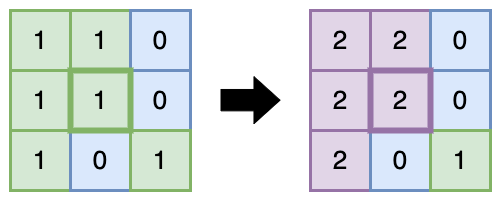

The diagram above was exported from draw.io. Its source (the exported page's mxGraphModel, read from the mxfile embedded in the PNG):
<mxGraphModel dx="1374" dy="428" grid="1" gridSize="10" guides="1" tooltips="1" connect="1" arrows="1" fold="1" page="0" pageScale="1" pageWidth="827" pageHeight="1169" background="#ffffff" math="0" shadow="0">
  <root>
    <mxCell id="0" />
    <mxCell id="1" parent="0" />
    <mxCell id="-G_GJQXWpYFRx6MmTPbx-63" value="" style="rounded=0;whiteSpace=wrap;html=1;fillColor=default;strokeColor=none;" vertex="1" parent="1">
      <mxGeometry x="330" y="570" width="500" height="200" as="geometry" />
    </mxCell>
    <mxCell id="-G_GJQXWpYFRx6MmTPbx-1" value="&lt;font style=&quot;font-size: 26px;&quot;&gt;1&lt;/font&gt;" style="rounded=0;whiteSpace=wrap;html=1;strokeWidth=3;fillColor=#d5e8d4;strokeColor=#82b366;" vertex="1" parent="1">
      <mxGeometry x="340" y="580" width="60" height="60" as="geometry" />
    </mxCell>
    <mxCell id="-G_GJQXWpYFRx6MmTPbx-3" value="&lt;font style=&quot;font-size: 26px;&quot;&gt;1&lt;/font&gt;" style="rounded=0;whiteSpace=wrap;html=1;strokeWidth=3;fillColor=#d5e8d4;strokeColor=#82b366;" vertex="1" parent="1">
      <mxGeometry x="400" y="580" width="60" height="60" as="geometry" />
    </mxCell>
    <mxCell id="-G_GJQXWpYFRx6MmTPbx-5" value="&lt;font style=&quot;font-size: 26px;&quot;&gt;1&lt;/font&gt;" style="rounded=0;whiteSpace=wrap;html=1;strokeWidth=3;fillColor=#d5e8d4;strokeColor=#82b366;" vertex="1" parent="1">
      <mxGeometry x="340" y="640" width="60" height="60" as="geometry" />
    </mxCell>
    <mxCell id="-G_GJQXWpYFRx6MmTPbx-15" value="&lt;font style=&quot;font-size: 26px;&quot;&gt;0&lt;/font&gt;" style="rounded=0;whiteSpace=wrap;html=1;strokeWidth=3;fillColor=#dae8fc;strokeColor=#6c8ebf;" vertex="1" parent="1">
      <mxGeometry x="460" y="580" width="60" height="60" as="geometry" />
    </mxCell>
    <mxCell id="-G_GJQXWpYFRx6MmTPbx-17" value="&lt;font style=&quot;font-size: 26px;&quot;&gt;0&lt;/font&gt;" style="rounded=0;whiteSpace=wrap;html=1;strokeWidth=3;fillColor=#dae8fc;strokeColor=#6c8ebf;" vertex="1" parent="1">
      <mxGeometry x="460" y="640" width="60" height="60" as="geometry" />
    </mxCell>
    <mxCell id="-G_GJQXWpYFRx6MmTPbx-21" value="&lt;font style=&quot;font-size: 26px;&quot;&gt;1&lt;/font&gt;" style="rounded=0;whiteSpace=wrap;html=1;strokeWidth=3;fillColor=#d5e8d4;strokeColor=#82b366;" vertex="1" parent="1">
      <mxGeometry x="340" y="700" width="60" height="60" as="geometry" />
    </mxCell>
    <mxCell id="-G_GJQXWpYFRx6MmTPbx-23" value="&lt;font style=&quot;font-size: 26px;&quot;&gt;0&lt;/font&gt;" style="rounded=0;whiteSpace=wrap;html=1;strokeWidth=3;fillColor=#dae8fc;strokeColor=#6c8ebf;" vertex="1" parent="1">
      <mxGeometry x="400" y="700" width="60" height="60" as="geometry" />
    </mxCell>
    <mxCell id="-G_GJQXWpYFRx6MmTPbx-25" value="&lt;font style=&quot;font-size: 26px;&quot;&gt;1&lt;/font&gt;" style="rounded=0;whiteSpace=wrap;html=1;strokeWidth=3;fillColor=#d5e8d4;strokeColor=#82b366;" vertex="1" parent="1">
      <mxGeometry x="460" y="700" width="60" height="60" as="geometry" />
    </mxCell>
    <mxCell id="-G_GJQXWpYFRx6MmTPbx-6" value="&lt;font style=&quot;font-size: 26px;&quot;&gt;1&lt;/font&gt;" style="rounded=0;whiteSpace=wrap;html=1;strokeWidth=6;fillColor=#d5e8d4;strokeColor=#82b366;" vertex="1" parent="1">
      <mxGeometry x="400" y="640" width="60" height="60" as="geometry" />
    </mxCell>
    <mxCell id="-G_GJQXWpYFRx6MmTPbx-53" value="&lt;font style=&quot;font-size: 26px;&quot;&gt;2&lt;/font&gt;" style="rounded=0;whiteSpace=wrap;html=1;strokeWidth=3;fillColor=#e1d5e7;strokeColor=#9673a6;" vertex="1" parent="1">
      <mxGeometry x="640" y="580" width="60" height="60" as="geometry" />
    </mxCell>
    <mxCell id="-G_GJQXWpYFRx6MmTPbx-54" value="&lt;font style=&quot;font-size: 26px;&quot;&gt;2&lt;/font&gt;" style="rounded=0;whiteSpace=wrap;html=1;strokeWidth=3;fillColor=#e1d5e7;strokeColor=#9673a6;" vertex="1" parent="1">
      <mxGeometry x="700" y="580" width="60" height="60" as="geometry" />
    </mxCell>
    <mxCell id="-G_GJQXWpYFRx6MmTPbx-55" value="&lt;font style=&quot;font-size: 26px;&quot;&gt;2&lt;/font&gt;" style="rounded=0;whiteSpace=wrap;html=1;strokeWidth=3;fillColor=#e1d5e7;strokeColor=#9673a6;" vertex="1" parent="1">
      <mxGeometry x="640" y="640" width="60" height="60" as="geometry" />
    </mxCell>
    <mxCell id="-G_GJQXWpYFRx6MmTPbx-56" value="&lt;font style=&quot;font-size: 26px;&quot;&gt;0&lt;/font&gt;" style="rounded=0;whiteSpace=wrap;html=1;strokeWidth=3;fillColor=#dae8fc;strokeColor=#6c8ebf;" vertex="1" parent="1">
      <mxGeometry x="760" y="580" width="60" height="60" as="geometry" />
    </mxCell>
    <mxCell id="-G_GJQXWpYFRx6MmTPbx-57" value="&lt;font style=&quot;font-size: 26px;&quot;&gt;0&lt;/font&gt;" style="rounded=0;whiteSpace=wrap;html=1;strokeWidth=3;fillColor=#dae8fc;strokeColor=#6c8ebf;" vertex="1" parent="1">
      <mxGeometry x="760" y="640" width="60" height="60" as="geometry" />
    </mxCell>
    <mxCell id="-G_GJQXWpYFRx6MmTPbx-58" value="&lt;font style=&quot;font-size: 26px;&quot;&gt;2&lt;/font&gt;" style="rounded=0;whiteSpace=wrap;html=1;strokeWidth=3;fillColor=#e1d5e7;strokeColor=#9673a6;" vertex="1" parent="1">
      <mxGeometry x="640" y="700" width="60" height="60" as="geometry" />
    </mxCell>
    <mxCell id="-G_GJQXWpYFRx6MmTPbx-59" value="&lt;font style=&quot;font-size: 26px;&quot;&gt;0&lt;/font&gt;" style="rounded=0;whiteSpace=wrap;html=1;strokeWidth=3;fillColor=#dae8fc;strokeColor=#6c8ebf;" vertex="1" parent="1">
      <mxGeometry x="700" y="700" width="60" height="60" as="geometry" />
    </mxCell>
    <mxCell id="-G_GJQXWpYFRx6MmTPbx-60" value="&lt;font style=&quot;font-size: 26px;&quot;&gt;1&lt;/font&gt;" style="rounded=0;whiteSpace=wrap;html=1;strokeWidth=3;fillColor=#d5e8d4;strokeColor=#82b366;" vertex="1" parent="1">
      <mxGeometry x="760" y="700" width="60" height="60" as="geometry" />
    </mxCell>
    <mxCell id="-G_GJQXWpYFRx6MmTPbx-61" value="&lt;font style=&quot;font-size: 26px;&quot;&gt;2&lt;/font&gt;" style="rounded=0;whiteSpace=wrap;html=1;strokeWidth=6;fillColor=#e1d5e7;strokeColor=#9673a6;" vertex="1" parent="1">
      <mxGeometry x="700" y="640" width="60" height="60" as="geometry" />
    </mxCell>
    <mxCell id="-G_GJQXWpYFRx6MmTPbx-62" value="" style="shape=flexArrow;endArrow=classic;html=1;rounded=0;fillColor=#000000;endWidth=24.565992865636147;endSize=8.344827586206897;width=21.379310344827587;" edge="1" parent="1">
      <mxGeometry width="50" height="50" relative="1" as="geometry">
        <mxPoint x="550" y="669.66" as="sourcePoint" />
        <mxPoint x="610" y="669.66" as="targetPoint" />
      </mxGeometry>
    </mxCell>
  </root>
</mxGraphModel>